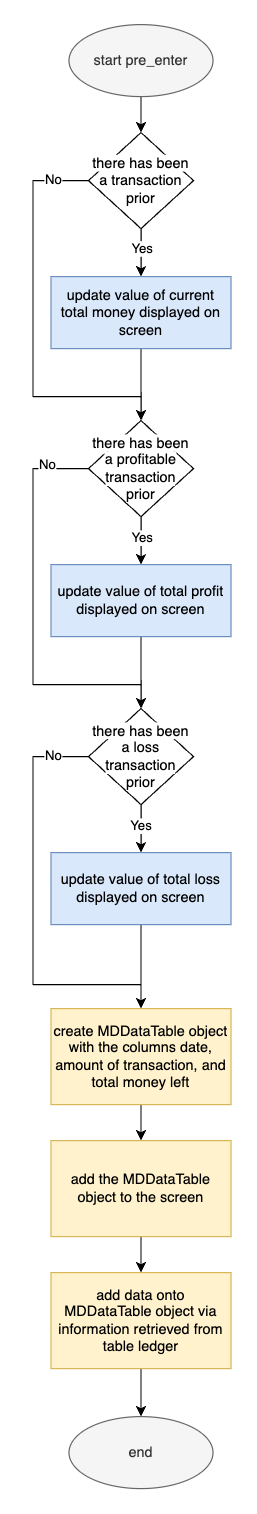

The diagram above was exported from draw.io. Its source (the exported page's mxGraphModel, read from the mxfile embedded in the PNG):
<mxGraphModel dx="488" dy="467" grid="1" gridSize="10" guides="1" tooltips="1" connect="1" arrows="1" fold="1" page="1" pageScale="1" pageWidth="850" pageHeight="1100" math="0" shadow="0">
  <root>
    <mxCell id="0" />
    <mxCell id="1" parent="0" />
    <mxCell id="ZoaX3sq_0xVJh471c-qy-9" value="" style="edgeStyle=orthogonalEdgeStyle;rounded=0;orthogonalLoop=1;jettySize=auto;html=1;entryX=0.5;entryY=0;entryDx=0;entryDy=0;" edge="1" parent="1" source="ZoaX3sq_0xVJh471c-qy-1" target="ZoaX3sq_0xVJh471c-qy-3">
      <mxGeometry relative="1" as="geometry">
        <mxPoint x="300" y="180" as="targetPoint" />
      </mxGeometry>
    </mxCell>
    <mxCell id="ZoaX3sq_0xVJh471c-qy-1" value="start pre_enter" style="ellipse;whiteSpace=wrap;html=1;fillColor=#f5f5f5;fontColor=#333333;strokeColor=#666666;" vertex="1" parent="1">
      <mxGeometry x="240" y="80" width="120" height="60" as="geometry" />
    </mxCell>
    <mxCell id="ZoaX3sq_0xVJh471c-qy-34" value="" style="edgeStyle=orthogonalEdgeStyle;rounded=0;orthogonalLoop=1;jettySize=auto;html=1;" edge="1" parent="1" source="ZoaX3sq_0xVJh471c-qy-3" target="ZoaX3sq_0xVJh471c-qy-4">
      <mxGeometry relative="1" as="geometry" />
    </mxCell>
    <mxCell id="ZoaX3sq_0xVJh471c-qy-35" value="Yes" style="edgeLabel;html=1;align=center;verticalAlign=middle;resizable=0;points=[];" vertex="1" connectable="0" parent="ZoaX3sq_0xVJh471c-qy-34">
      <mxGeometry x="-0.1495" relative="1" as="geometry">
        <mxPoint as="offset" />
      </mxGeometry>
    </mxCell>
    <mxCell id="ZoaX3sq_0xVJh471c-qy-40" style="edgeStyle=orthogonalEdgeStyle;rounded=0;orthogonalLoop=1;jettySize=auto;html=1;entryX=0.5;entryY=0;entryDx=0;entryDy=0;" edge="1" parent="1" source="ZoaX3sq_0xVJh471c-qy-3" target="ZoaX3sq_0xVJh471c-qy-37">
      <mxGeometry relative="1" as="geometry">
        <Array as="points">
          <mxPoint x="210" y="210" />
          <mxPoint x="210" y="390" />
          <mxPoint x="300" y="390" />
        </Array>
      </mxGeometry>
    </mxCell>
    <mxCell id="ZoaX3sq_0xVJh471c-qy-51" value="No" style="edgeLabel;html=1;align=center;verticalAlign=middle;resizable=0;points=[];" vertex="1" connectable="0" parent="ZoaX3sq_0xVJh471c-qy-40">
      <mxGeometry x="-0.8196" y="-1" relative="1" as="geometry">
        <mxPoint as="offset" />
      </mxGeometry>
    </mxCell>
    <mxCell id="ZoaX3sq_0xVJh471c-qy-3" value="&lt;span style=&quot;background-color: rgb(255, 255, 255);&quot;&gt;there has been a transaction prior&lt;/span&gt;" style="rhombus;whiteSpace=wrap;html=1;" vertex="1" parent="1">
      <mxGeometry x="256.25" y="170" width="87.5" height="80" as="geometry" />
    </mxCell>
    <mxCell id="ZoaX3sq_0xVJh471c-qy-39" value="" style="edgeStyle=orthogonalEdgeStyle;rounded=0;orthogonalLoop=1;jettySize=auto;html=1;" edge="1" parent="1" source="ZoaX3sq_0xVJh471c-qy-4" target="ZoaX3sq_0xVJh471c-qy-37">
      <mxGeometry relative="1" as="geometry" />
    </mxCell>
    <mxCell id="ZoaX3sq_0xVJh471c-qy-4" value="update value of current total money displayed on screen" style="rounded=0;whiteSpace=wrap;html=1;fillColor=#dae8fc;strokeColor=#6c8ebf;" vertex="1" parent="1">
      <mxGeometry x="225" y="290" width="150" height="60" as="geometry" />
    </mxCell>
    <mxCell id="ZoaX3sq_0xVJh471c-qy-29" value="end" style="ellipse;whiteSpace=wrap;html=1;fillColor=#f5f5f5;fontColor=#333333;strokeColor=#666666;" vertex="1" parent="1">
      <mxGeometry x="240" y="1240" width="120" height="60" as="geometry" />
    </mxCell>
    <mxCell id="ZoaX3sq_0xVJh471c-qy-41" value="" style="edgeStyle=orthogonalEdgeStyle;rounded=0;orthogonalLoop=1;jettySize=auto;html=1;" edge="1" parent="1" source="ZoaX3sq_0xVJh471c-qy-37" target="ZoaX3sq_0xVJh471c-qy-38">
      <mxGeometry relative="1" as="geometry" />
    </mxCell>
    <mxCell id="ZoaX3sq_0xVJh471c-qy-42" value="Yes" style="edgeLabel;html=1;align=center;verticalAlign=middle;resizable=0;points=[];" vertex="1" connectable="0" parent="ZoaX3sq_0xVJh471c-qy-41">
      <mxGeometry x="-0.125" relative="1" as="geometry">
        <mxPoint as="offset" />
      </mxGeometry>
    </mxCell>
    <mxCell id="ZoaX3sq_0xVJh471c-qy-50" style="edgeStyle=orthogonalEdgeStyle;rounded=0;orthogonalLoop=1;jettySize=auto;html=1;entryX=0.5;entryY=0;entryDx=0;entryDy=0;" edge="1" parent="1" source="ZoaX3sq_0xVJh471c-qy-37" target="ZoaX3sq_0xVJh471c-qy-46">
      <mxGeometry relative="1" as="geometry">
        <Array as="points">
          <mxPoint x="210" y="450" />
          <mxPoint x="210" y="630" />
          <mxPoint x="300" y="630" />
        </Array>
      </mxGeometry>
    </mxCell>
    <mxCell id="ZoaX3sq_0xVJh471c-qy-52" value="No" style="edgeLabel;html=1;align=center;verticalAlign=middle;resizable=0;points=[];" vertex="1" connectable="0" parent="ZoaX3sq_0xVJh471c-qy-50">
      <mxGeometry x="-0.7899" y="-3" relative="1" as="geometry">
        <mxPoint as="offset" />
      </mxGeometry>
    </mxCell>
    <mxCell id="ZoaX3sq_0xVJh471c-qy-37" value="&lt;span style=&quot;background-color: rgb(255, 255, 255);&quot;&gt;there has been a profitable transaction prior&lt;/span&gt;" style="rhombus;whiteSpace=wrap;html=1;" vertex="1" parent="1">
      <mxGeometry x="256.25" y="410" width="87.5" height="80" as="geometry" />
    </mxCell>
    <mxCell id="ZoaX3sq_0xVJh471c-qy-49" value="" style="edgeStyle=orthogonalEdgeStyle;rounded=0;orthogonalLoop=1;jettySize=auto;html=1;" edge="1" parent="1" source="ZoaX3sq_0xVJh471c-qy-38" target="ZoaX3sq_0xVJh471c-qy-46">
      <mxGeometry relative="1" as="geometry" />
    </mxCell>
    <mxCell id="ZoaX3sq_0xVJh471c-qy-38" value="update value of total profit displayed on screen" style="rounded=0;whiteSpace=wrap;html=1;fillColor=#dae8fc;strokeColor=#6c8ebf;" vertex="1" parent="1">
      <mxGeometry x="225" y="530" width="150" height="60" as="geometry" />
    </mxCell>
    <mxCell id="ZoaX3sq_0xVJh471c-qy-53" value="" style="edgeStyle=orthogonalEdgeStyle;rounded=0;orthogonalLoop=1;jettySize=auto;html=1;" edge="1" parent="1" source="ZoaX3sq_0xVJh471c-qy-46" target="ZoaX3sq_0xVJh471c-qy-47">
      <mxGeometry relative="1" as="geometry" />
    </mxCell>
    <mxCell id="ZoaX3sq_0xVJh471c-qy-54" value="Yes" style="edgeLabel;html=1;align=center;verticalAlign=middle;resizable=0;points=[];" vertex="1" connectable="0" parent="ZoaX3sq_0xVJh471c-qy-53">
      <mxGeometry x="-0.1425" y="-1" relative="1" as="geometry">
        <mxPoint as="offset" />
      </mxGeometry>
    </mxCell>
    <mxCell id="ZoaX3sq_0xVJh471c-qy-57" style="edgeStyle=orthogonalEdgeStyle;rounded=0;orthogonalLoop=1;jettySize=auto;html=1;entryX=0.5;entryY=0;entryDx=0;entryDy=0;" edge="1" parent="1" source="ZoaX3sq_0xVJh471c-qy-46" target="ZoaX3sq_0xVJh471c-qy-55">
      <mxGeometry relative="1" as="geometry">
        <Array as="points">
          <mxPoint x="210" y="690" />
          <mxPoint x="210" y="880" />
          <mxPoint x="300" y="880" />
        </Array>
      </mxGeometry>
    </mxCell>
    <mxCell id="ZoaX3sq_0xVJh471c-qy-58" value="No" style="edgeLabel;html=1;align=center;verticalAlign=middle;resizable=0;points=[];" vertex="1" connectable="0" parent="ZoaX3sq_0xVJh471c-qy-57">
      <mxGeometry x="-0.8262" y="-1" relative="1" as="geometry">
        <mxPoint as="offset" />
      </mxGeometry>
    </mxCell>
    <mxCell id="ZoaX3sq_0xVJh471c-qy-46" value="&lt;span style=&quot;background-color: rgb(255, 255, 255);&quot;&gt;there has been a loss transaction prior&lt;/span&gt;" style="rhombus;whiteSpace=wrap;html=1;" vertex="1" parent="1">
      <mxGeometry x="256.25" y="650" width="87.5" height="80" as="geometry" />
    </mxCell>
    <mxCell id="ZoaX3sq_0xVJh471c-qy-56" value="" style="edgeStyle=orthogonalEdgeStyle;rounded=0;orthogonalLoop=1;jettySize=auto;html=1;" edge="1" parent="1" source="ZoaX3sq_0xVJh471c-qy-47" target="ZoaX3sq_0xVJh471c-qy-55">
      <mxGeometry relative="1" as="geometry" />
    </mxCell>
    <mxCell id="ZoaX3sq_0xVJh471c-qy-47" value="update value of total loss displayed on screen" style="rounded=0;whiteSpace=wrap;html=1;fillColor=#dae8fc;strokeColor=#6c8ebf;" vertex="1" parent="1">
      <mxGeometry x="225" y="770" width="150" height="60" as="geometry" />
    </mxCell>
    <mxCell id="ZoaX3sq_0xVJh471c-qy-60" value="" style="edgeStyle=orthogonalEdgeStyle;rounded=0;orthogonalLoop=1;jettySize=auto;html=1;" edge="1" parent="1" source="ZoaX3sq_0xVJh471c-qy-55" target="ZoaX3sq_0xVJh471c-qy-59">
      <mxGeometry relative="1" as="geometry" />
    </mxCell>
    <mxCell id="ZoaX3sq_0xVJh471c-qy-55" value="create MDDataTable object with the columns date, amount of transaction, and total money left" style="rounded=0;whiteSpace=wrap;html=1;fillColor=#fff2cc;strokeColor=#d6b656;" vertex="1" parent="1">
      <mxGeometry x="225" y="900" width="150" height="80" as="geometry" />
    </mxCell>
    <mxCell id="ZoaX3sq_0xVJh471c-qy-62" value="" style="edgeStyle=orthogonalEdgeStyle;rounded=0;orthogonalLoop=1;jettySize=auto;html=1;" edge="1" parent="1" source="ZoaX3sq_0xVJh471c-qy-59" target="ZoaX3sq_0xVJh471c-qy-61">
      <mxGeometry relative="1" as="geometry" />
    </mxCell>
    <mxCell id="ZoaX3sq_0xVJh471c-qy-59" value="add the MDDataTable object to the screen" style="rounded=0;whiteSpace=wrap;html=1;fillColor=#fff2cc;strokeColor=#d6b656;" vertex="1" parent="1">
      <mxGeometry x="225" y="1010" width="150" height="80" as="geometry" />
    </mxCell>
    <mxCell id="ZoaX3sq_0xVJh471c-qy-63" value="" style="edgeStyle=orthogonalEdgeStyle;rounded=0;orthogonalLoop=1;jettySize=auto;html=1;" edge="1" parent="1" source="ZoaX3sq_0xVJh471c-qy-61" target="ZoaX3sq_0xVJh471c-qy-29">
      <mxGeometry relative="1" as="geometry" />
    </mxCell>
    <mxCell id="ZoaX3sq_0xVJh471c-qy-61" value="add data onto MDDataTable object via information retrieved from table ledger" style="rounded=0;whiteSpace=wrap;html=1;fillColor=#fff2cc;strokeColor=#d6b656;" vertex="1" parent="1">
      <mxGeometry x="225" y="1120" width="150" height="80" as="geometry" />
    </mxCell>
  </root>
</mxGraphModel>